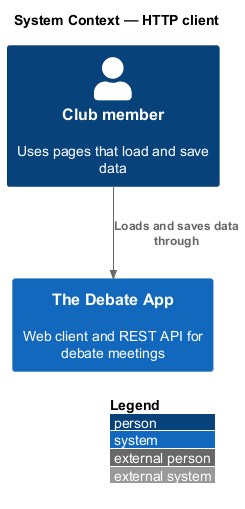

The diagram above was rendered by PlantUML. Its source (embedded in the PNG):
@startuml
!include <C4/C4_Context>
LAYOUT_WITH_LEGEND()
title System Context — HTTP client

Person(user, "Club member", "Uses pages that load and save data")
System(app, "The Debate App", "Web client and REST API for debate meetings")
Rel(user, app, "Loads and saves data through")
@enduml